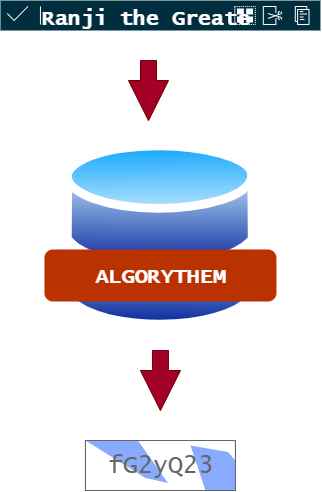

The diagram above was exported from draw.io. Its source (the exported page's mxGraphModel, read from the mxfile embedded in the PNG):
<mxGraphModel dx="927" dy="1056" grid="1" gridSize="10" guides="1" tooltips="1" connect="1" arrows="1" fold="1" page="1" pageScale="1" pageWidth="850" pageHeight="1100" math="0" shadow="0">
  <root>
    <mxCell id="0" />
    <mxCell id="1" parent="0" />
    <mxCell id="51" value="" style="aspect=fixed;perimeter=ellipsePerimeter;html=1;align=center;shadow=0;dashed=0;spacingTop=3;image;image=img/lib/active_directory/databases.svg;" vertex="1" parent="1">
      <mxGeometry x="340.01" y="330" width="193.87" height="190" as="geometry" />
    </mxCell>
    <mxCell id="70" value="&lt;h1&gt;&lt;font style=&quot;font-size: 21px;&quot; face=&quot;Lucida Console&quot;&gt;ALGORYTHEM&lt;/font&gt;&lt;/h1&gt;" style="dashed=0;html=1;rounded=1;fillColor=#BA3200;strokeColor=#BA3200;fontSize=12;align=center;fontStyle=1;strokeWidth=2;fontColor=#ffffff" vertex="1" parent="1">
      <mxGeometry x="321.94" y="440" width="230" height="50" as="geometry" />
    </mxCell>
    <mxCell id="71" value="" style="strokeWidth=1;html=1;shadow=0;dashed=0;shape=mxgraph.android.contextual_action_bar_landscape;fillColor=#002E3E;sketch=0;fontFamily=Lucida Console;fontSize=21;" vertex="1" parent="1">
      <mxGeometry x="276.94" y="190" width="320" height="30" as="geometry" />
    </mxCell>
    <mxCell id="72" value="Ranji the Greate" style="shape=transparent;align=left;fontStyle=1;fontColor=#ffffff;fontFamily=Lucida Console;fontSize=21;" vertex="1" parent="71">
      <mxGeometry x="40" width="100" height="30" as="geometry" />
    </mxCell>
    <mxCell id="73" value="fG2yQ23" style="strokeWidth=1;shadow=0;dashed=0;align=center;html=1;shape=mxgraph.mockup.text.captcha;fontColor=#666666;fontSize=25;strokeColor=#666666;mainText=;fontFamily=Lucida Console;" vertex="1" parent="1">
      <mxGeometry x="361.94" y="630" width="150" height="50" as="geometry" />
    </mxCell>
    <mxCell id="74" value="" style="html=1;shadow=0;dashed=0;align=center;verticalAlign=middle;shape=mxgraph.arrows2.arrow;dy=0.6;dx=40;direction=south;notch=0;fontFamily=Lucida Console;fontSize=21;fillColor=#a20025;fontColor=#ffffff;strokeColor=#6F0000;" vertex="1" parent="1">
      <mxGeometry x="416.95" y="540" width="40" height="60" as="geometry" />
    </mxCell>
    <mxCell id="75" value="" style="html=1;shadow=0;dashed=0;align=center;verticalAlign=middle;shape=mxgraph.arrows2.arrow;dy=0.6;dx=40;direction=south;notch=0;fontFamily=Lucida Console;fontSize=21;fillColor=#a20025;fontColor=#ffffff;strokeColor=#6F0000;" vertex="1" parent="1">
      <mxGeometry x="405" y="250" width="40" height="60" as="geometry" />
    </mxCell>
  </root>
</mxGraphModel>